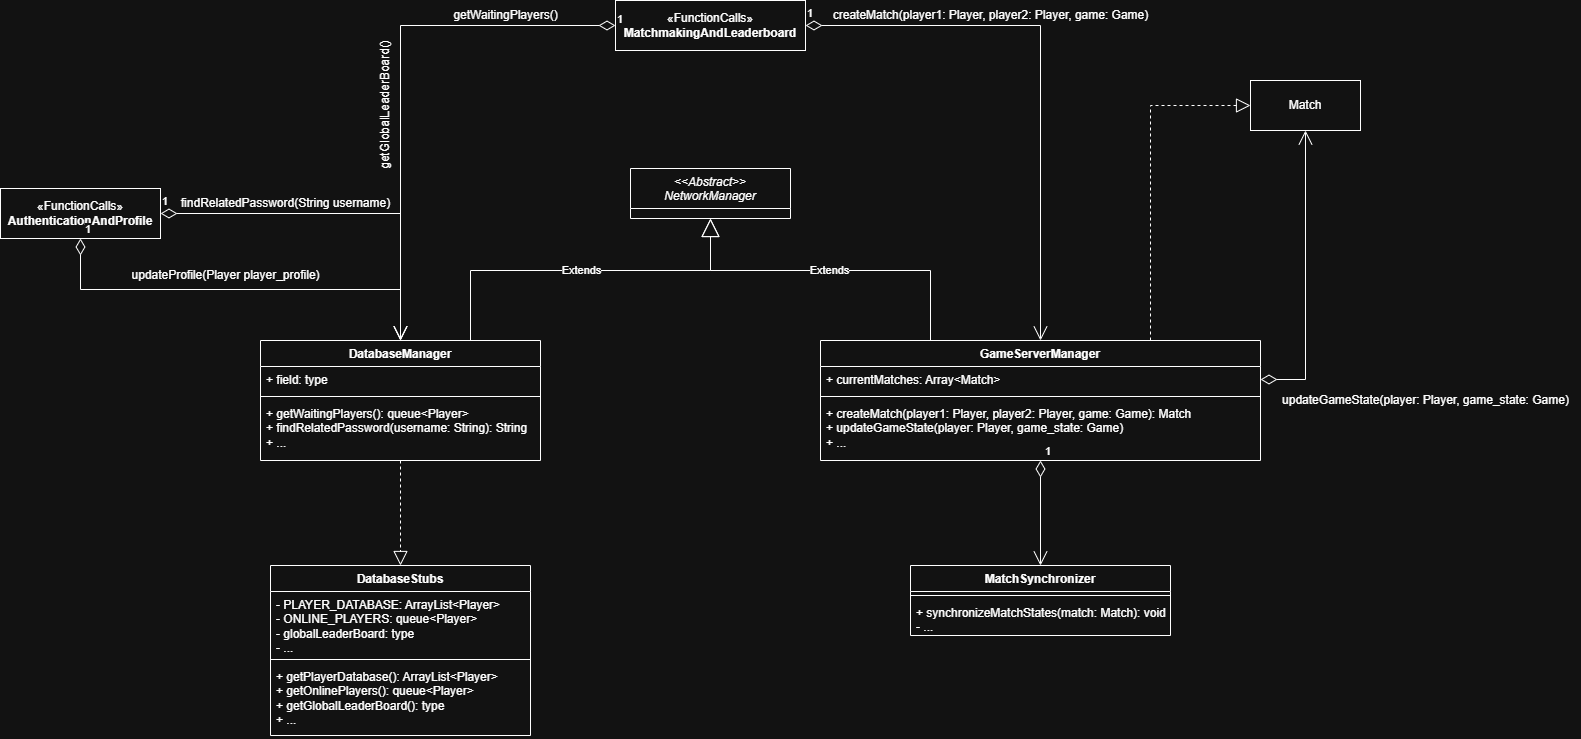

The diagram above was exported from draw.io. Its source (the exported page's mxGraphModel, read from the mxfile embedded in the PNG):
<mxGraphModel dx="2876" dy="1070" grid="1" gridSize="10" guides="1" tooltips="1" connect="1" arrows="1" fold="1" page="1" pageScale="1" pageWidth="827" pageHeight="1169" math="0" shadow="0">
  <root>
    <mxCell id="WIyWlLk6GJQsqaUBKTNV-0" />
    <mxCell id="WIyWlLk6GJQsqaUBKTNV-1" parent="WIyWlLk6GJQsqaUBKTNV-0" />
    <mxCell id="zkfFHV4jXpPFQw0GAbJ--0" value="&lt;&lt;Abstract&gt;&gt;&#10;NetworkManager" style="swimlane;fontStyle=2;align=center;verticalAlign=top;childLayout=stackLayout;horizontal=1;startSize=40;horizontalStack=0;resizeParent=1;resizeLast=0;collapsible=1;marginBottom=0;rounded=0;shadow=0;strokeWidth=1;" parent="WIyWlLk6GJQsqaUBKTNV-1" vertex="1">
      <mxGeometry x="370" y="188" width="160" height="50" as="geometry">
        <mxRectangle x="230" y="140" width="160" height="26" as="alternateBounds" />
      </mxGeometry>
    </mxCell>
    <mxCell id="VLd0et0WoPOrGzT45V3k-0" value="DatabaseManager" style="swimlane;fontStyle=1;align=center;verticalAlign=top;childLayout=stackLayout;horizontal=1;startSize=26;horizontalStack=0;resizeParent=1;resizeParentMax=0;resizeLast=0;collapsible=1;marginBottom=0;whiteSpace=wrap;html=1;" parent="WIyWlLk6GJQsqaUBKTNV-1" vertex="1">
      <mxGeometry y="360" width="280" height="120" as="geometry" />
    </mxCell>
    <mxCell id="VLd0et0WoPOrGzT45V3k-1" value="+ field: type" style="text;strokeColor=none;fillColor=none;align=left;verticalAlign=top;spacingLeft=4;spacingRight=4;overflow=hidden;rotatable=0;points=[[0,0.5],[1,0.5]];portConstraint=eastwest;whiteSpace=wrap;html=1;" parent="VLd0et0WoPOrGzT45V3k-0" vertex="1">
      <mxGeometry y="26" width="280" height="26" as="geometry" />
    </mxCell>
    <mxCell id="VLd0et0WoPOrGzT45V3k-2" value="" style="line;strokeWidth=1;fillColor=none;align=left;verticalAlign=middle;spacingTop=-1;spacingLeft=3;spacingRight=3;rotatable=0;labelPosition=right;points=[];portConstraint=eastwest;strokeColor=inherit;" parent="VLd0et0WoPOrGzT45V3k-0" vertex="1">
      <mxGeometry y="52" width="280" height="8" as="geometry" />
    </mxCell>
    <mxCell id="VLd0et0WoPOrGzT45V3k-3" value="+ getWaitingPlayers(): queue&amp;lt;Player&amp;gt;&lt;div&gt;+ findRelatedPassword(username: String): String&lt;/div&gt;&lt;div&gt;+ ...&lt;br&gt;&lt;div&gt;&lt;br&gt;&lt;/div&gt;&lt;/div&gt;" style="text;strokeColor=none;fillColor=none;align=left;verticalAlign=top;spacingLeft=4;spacingRight=4;overflow=hidden;rotatable=0;points=[[0,0.5],[1,0.5]];portConstraint=eastwest;whiteSpace=wrap;html=1;" parent="VLd0et0WoPOrGzT45V3k-0" vertex="1">
      <mxGeometry y="60" width="280" height="60" as="geometry" />
    </mxCell>
    <mxCell id="VLd0et0WoPOrGzT45V3k-4" value="GameServerManager" style="swimlane;fontStyle=1;align=center;verticalAlign=top;childLayout=stackLayout;horizontal=1;startSize=26;horizontalStack=0;resizeParent=1;resizeParentMax=0;resizeLast=0;collapsible=1;marginBottom=0;whiteSpace=wrap;html=1;" parent="WIyWlLk6GJQsqaUBKTNV-1" vertex="1">
      <mxGeometry x="560" y="360" width="440" height="120" as="geometry" />
    </mxCell>
    <mxCell id="VLd0et0WoPOrGzT45V3k-5" value="+ currentMatches: Array&amp;lt;Match&amp;gt;" style="text;strokeColor=none;fillColor=none;align=left;verticalAlign=top;spacingLeft=4;spacingRight=4;overflow=hidden;rotatable=0;points=[[0,0.5],[1,0.5]];portConstraint=eastwest;whiteSpace=wrap;html=1;" parent="VLd0et0WoPOrGzT45V3k-4" vertex="1">
      <mxGeometry y="26" width="440" height="26" as="geometry" />
    </mxCell>
    <mxCell id="VLd0et0WoPOrGzT45V3k-6" value="" style="line;strokeWidth=1;fillColor=none;align=left;verticalAlign=middle;spacingTop=-1;spacingLeft=3;spacingRight=3;rotatable=0;labelPosition=right;points=[];portConstraint=eastwest;strokeColor=inherit;" parent="VLd0et0WoPOrGzT45V3k-4" vertex="1">
      <mxGeometry y="52" width="440" height="8" as="geometry" />
    </mxCell>
    <mxCell id="VLd0et0WoPOrGzT45V3k-7" value="+ createMatch(player1: Player, player2: Player, game: Game): Match&lt;div&gt;+ updateGameState(player: Player, game_state: Game)&lt;/div&gt;&lt;div&gt;+ ...&lt;/div&gt;" style="text;strokeColor=none;fillColor=none;align=left;verticalAlign=top;spacingLeft=4;spacingRight=4;overflow=hidden;rotatable=0;points=[[0,0.5],[1,0.5]];portConstraint=eastwest;whiteSpace=wrap;html=1;" parent="VLd0et0WoPOrGzT45V3k-4" vertex="1">
      <mxGeometry y="60" width="440" height="60" as="geometry" />
    </mxCell>
    <mxCell id="VLd0et0WoPOrGzT45V3k-14" value="«FunctionCalls»&lt;br&gt;&lt;b&gt;MatchmakingAndLeaderboard&lt;/b&gt;" style="html=1;whiteSpace=wrap;" parent="WIyWlLk6GJQsqaUBKTNV-1" vertex="1">
      <mxGeometry x="355" y="20" width="190" height="50" as="geometry" />
    </mxCell>
    <mxCell id="VLd0et0WoPOrGzT45V3k-18" value="1" style="endArrow=open;html=1;endSize=12;startArrow=diamondThin;startSize=14;startFill=0;edgeStyle=orthogonalEdgeStyle;align=left;verticalAlign=bottom;rounded=0;exitX=1;exitY=0.5;exitDx=0;exitDy=0;entryX=0.5;entryY=0;entryDx=0;entryDy=0;" parent="WIyWlLk6GJQsqaUBKTNV-1" source="VLd0et0WoPOrGzT45V3k-14" target="VLd0et0WoPOrGzT45V3k-4" edge="1">
      <mxGeometry x="-1" y="3" relative="1" as="geometry">
        <mxPoint x="510" y="190" as="sourcePoint" />
        <mxPoint x="670" y="190" as="targetPoint" />
        <Array as="points">
          <mxPoint x="780" y="45" />
        </Array>
      </mxGeometry>
    </mxCell>
    <mxCell id="VLd0et0WoPOrGzT45V3k-19" value="1" style="endArrow=open;html=1;endSize=12;startArrow=diamondThin;startSize=14;startFill=0;edgeStyle=orthogonalEdgeStyle;align=left;verticalAlign=bottom;rounded=0;exitX=0;exitY=0.5;exitDx=0;exitDy=0;entryX=0.5;entryY=0;entryDx=0;entryDy=0;" parent="WIyWlLk6GJQsqaUBKTNV-1" source="VLd0et0WoPOrGzT45V3k-14" target="VLd0et0WoPOrGzT45V3k-0" edge="1">
      <mxGeometry x="-1" y="3" relative="1" as="geometry">
        <mxPoint x="360" y="240" as="sourcePoint" />
        <mxPoint x="520" y="240" as="targetPoint" />
      </mxGeometry>
    </mxCell>
    <mxCell id="VLd0et0WoPOrGzT45V3k-20" value="«FunctionCalls»&lt;div&gt;&lt;b&gt;AuthenticationAndProfile&lt;/b&gt;&lt;/div&gt;" style="html=1;whiteSpace=wrap;" parent="WIyWlLk6GJQsqaUBKTNV-1" vertex="1">
      <mxGeometry x="-260" y="208" width="160" height="50" as="geometry" />
    </mxCell>
    <mxCell id="VLd0et0WoPOrGzT45V3k-21" value="1" style="endArrow=open;html=1;endSize=12;startArrow=diamondThin;startSize=14;startFill=0;edgeStyle=orthogonalEdgeStyle;align=left;verticalAlign=bottom;rounded=0;exitX=1;exitY=0.5;exitDx=0;exitDy=0;entryX=0.5;entryY=0;entryDx=0;entryDy=0;" parent="WIyWlLk6GJQsqaUBKTNV-1" source="VLd0et0WoPOrGzT45V3k-20" target="VLd0et0WoPOrGzT45V3k-0" edge="1">
      <mxGeometry x="-1" y="3" relative="1" as="geometry">
        <mxPoint x="-50" y="200" as="sourcePoint" />
        <mxPoint x="110" y="200" as="targetPoint" />
      </mxGeometry>
    </mxCell>
    <mxCell id="VLd0et0WoPOrGzT45V3k-22" value="getWaitingPlayers()" style="text;html=1;align=center;verticalAlign=middle;resizable=0;points=[];autosize=1;strokeColor=none;fillColor=none;" parent="WIyWlLk6GJQsqaUBKTNV-1" vertex="1">
      <mxGeometry x="180" y="20" width="130" height="30" as="geometry" />
    </mxCell>
    <mxCell id="VLd0et0WoPOrGzT45V3k-23" value="createMatch(player1: Player, player2: Player, game: Game)" style="text;html=1;align=center;verticalAlign=middle;resizable=0;points=[];autosize=1;strokeColor=none;fillColor=none;" parent="WIyWlLk6GJQsqaUBKTNV-1" vertex="1">
      <mxGeometry x="560" y="20" width="340" height="30" as="geometry" />
    </mxCell>
    <mxCell id="VLd0et0WoPOrGzT45V3k-25" value="findRelatedPassword(String username)" style="text;html=1;align=center;verticalAlign=middle;resizable=0;points=[];autosize=1;strokeColor=none;fillColor=none;" parent="WIyWlLk6GJQsqaUBKTNV-1" vertex="1">
      <mxGeometry x="-90" y="208" width="230" height="30" as="geometry" />
    </mxCell>
    <mxCell id="VLd0et0WoPOrGzT45V3k-27" value="DatabaseStubs" style="swimlane;fontStyle=1;align=center;verticalAlign=top;childLayout=stackLayout;horizontal=1;startSize=26;horizontalStack=0;resizeParent=1;resizeParentMax=0;resizeLast=0;collapsible=1;marginBottom=0;whiteSpace=wrap;html=1;" parent="WIyWlLk6GJQsqaUBKTNV-1" vertex="1">
      <mxGeometry x="10" y="585" width="260" height="170" as="geometry" />
    </mxCell>
    <mxCell id="VLd0et0WoPOrGzT45V3k-28" value="&lt;div&gt;&lt;span style=&quot;background-color: transparent; color: light-dark(rgb(0, 0, 0), rgb(255, 255, 255));&quot;&gt;- PLAYER_DATABASE: ArrayList&amp;lt;Player&amp;gt;&lt;/span&gt;&lt;/div&gt;&lt;div&gt;- ONLINE_PLAYERS: queue&amp;lt;Player&amp;gt;&lt;/div&gt;&lt;div&gt;- globalLeaderBoard: type&lt;/div&gt;&lt;div&gt;- ...&lt;/div&gt;" style="text;strokeColor=none;fillColor=none;align=left;verticalAlign=top;spacingLeft=4;spacingRight=4;overflow=hidden;rotatable=0;points=[[0,0.5],[1,0.5]];portConstraint=eastwest;whiteSpace=wrap;html=1;" parent="VLd0et0WoPOrGzT45V3k-27" vertex="1">
      <mxGeometry y="26" width="260" height="64" as="geometry" />
    </mxCell>
    <mxCell id="VLd0et0WoPOrGzT45V3k-29" value="" style="line;strokeWidth=1;fillColor=none;align=left;verticalAlign=middle;spacingTop=-1;spacingLeft=3;spacingRight=3;rotatable=0;labelPosition=right;points=[];portConstraint=eastwest;strokeColor=inherit;" parent="VLd0et0WoPOrGzT45V3k-27" vertex="1">
      <mxGeometry y="90" width="260" height="8" as="geometry" />
    </mxCell>
    <mxCell id="VLd0et0WoPOrGzT45V3k-30" value="&lt;div&gt;+ getPlayerDatabase(): ArrayList&amp;lt;Player&amp;gt;&lt;/div&gt;&lt;div&gt;+ getOnlinePlayers(): queue&amp;lt;Player&amp;gt;&lt;br&gt;&lt;div&gt;+ getGlobalLeaderBoard(): type&lt;/div&gt;&lt;/div&gt;&lt;div&gt;+ ...&lt;/div&gt;" style="text;strokeColor=none;fillColor=none;align=left;verticalAlign=top;spacingLeft=4;spacingRight=4;overflow=hidden;rotatable=0;points=[[0,0.5],[1,0.5]];portConstraint=eastwest;whiteSpace=wrap;html=1;" parent="VLd0et0WoPOrGzT45V3k-27" vertex="1">
      <mxGeometry y="98" width="260" height="72" as="geometry" />
    </mxCell>
    <mxCell id="VLd0et0WoPOrGzT45V3k-35" value="Match" style="html=1;whiteSpace=wrap;" parent="WIyWlLk6GJQsqaUBKTNV-1" vertex="1">
      <mxGeometry x="990" y="100" width="110" height="50" as="geometry" />
    </mxCell>
    <mxCell id="VLd0et0WoPOrGzT45V3k-36" value="" style="endArrow=open;html=1;endSize=12;startArrow=diamondThin;startSize=14;startFill=0;edgeStyle=orthogonalEdgeStyle;align=left;verticalAlign=bottom;rounded=0;exitX=1;exitY=0.5;exitDx=0;exitDy=0;entryX=0.5;entryY=1;entryDx=0;entryDy=0;" parent="WIyWlLk6GJQsqaUBKTNV-1" source="VLd0et0WoPOrGzT45V3k-5" target="VLd0et0WoPOrGzT45V3k-35" edge="1">
      <mxGeometry x="-1" y="3" relative="1" as="geometry">
        <mxPoint x="1080" y="370" as="sourcePoint" />
        <mxPoint x="1120" y="190" as="targetPoint" />
      </mxGeometry>
    </mxCell>
    <mxCell id="VLd0et0WoPOrGzT45V3k-40" value="" style="endArrow=block;dashed=1;endFill=0;endSize=12;html=1;rounded=0;exitX=0.75;exitY=0;exitDx=0;exitDy=0;entryX=0;entryY=0.5;entryDx=0;entryDy=0;" parent="WIyWlLk6GJQsqaUBKTNV-1" source="VLd0et0WoPOrGzT45V3k-4" target="VLd0et0WoPOrGzT45V3k-35" edge="1">
      <mxGeometry width="160" relative="1" as="geometry">
        <mxPoint x="1050" y="320" as="sourcePoint" />
        <mxPoint x="1210" y="320" as="targetPoint" />
        <Array as="points">
          <mxPoint x="890" y="125" />
        </Array>
      </mxGeometry>
    </mxCell>
    <mxCell id="VLd0et0WoPOrGzT45V3k-42" value="updateGameState(player: Player, game_state: Game)" style="text;html=1;align=center;verticalAlign=middle;resizable=0;points=[];autosize=1;strokeColor=none;fillColor=none;rotation=0;" parent="WIyWlLk6GJQsqaUBKTNV-1" vertex="1">
      <mxGeometry x="1010" y="405" width="310" height="30" as="geometry" />
    </mxCell>
    <mxCell id="VLd0et0WoPOrGzT45V3k-43" value="Extends" style="endArrow=block;endSize=16;endFill=0;html=1;rounded=0;exitX=0.75;exitY=0;exitDx=0;exitDy=0;entryX=0.5;entryY=1;entryDx=0;entryDy=0;" parent="WIyWlLk6GJQsqaUBKTNV-1" source="VLd0et0WoPOrGzT45V3k-0" target="zkfFHV4jXpPFQw0GAbJ--0" edge="1">
      <mxGeometry width="160" relative="1" as="geometry">
        <mxPoint x="300" y="370" as="sourcePoint" />
        <mxPoint x="460" y="370" as="targetPoint" />
        <Array as="points">
          <mxPoint x="210" y="290" />
          <mxPoint x="450" y="290" />
        </Array>
      </mxGeometry>
    </mxCell>
    <mxCell id="VLd0et0WoPOrGzT45V3k-44" value="Extends" style="endArrow=block;endSize=16;endFill=0;html=1;rounded=0;exitX=0.25;exitY=0;exitDx=0;exitDy=0;entryX=0.5;entryY=1;entryDx=0;entryDy=0;" parent="WIyWlLk6GJQsqaUBKTNV-1" source="VLd0et0WoPOrGzT45V3k-4" target="zkfFHV4jXpPFQw0GAbJ--0" edge="1">
      <mxGeometry width="160" relative="1" as="geometry">
        <mxPoint x="450" y="340" as="sourcePoint" />
        <mxPoint x="610" y="340" as="targetPoint" />
        <Array as="points">
          <mxPoint x="670" y="290" />
          <mxPoint x="450" y="290" />
        </Array>
      </mxGeometry>
    </mxCell>
    <mxCell id="VLd0et0WoPOrGzT45V3k-45" value="" style="endArrow=block;dashed=1;endFill=0;endSize=12;html=1;rounded=0;entryX=0.5;entryY=0;entryDx=0;entryDy=0;" parent="WIyWlLk6GJQsqaUBKTNV-1" source="VLd0et0WoPOrGzT45V3k-0" target="VLd0et0WoPOrGzT45V3k-27" edge="1">
      <mxGeometry width="160" relative="1" as="geometry">
        <mxPoint x="140" y="450" as="sourcePoint" />
        <mxPoint x="300" y="450" as="targetPoint" />
      </mxGeometry>
    </mxCell>
    <mxCell id="ezPlxJUtgZDVh-8k6Id7-4" value="1" style="endArrow=open;html=1;endSize=12;startArrow=diamondThin;startSize=14;startFill=0;edgeStyle=orthogonalEdgeStyle;align=left;verticalAlign=bottom;rounded=0;exitX=0.5;exitY=1;exitDx=0;exitDy=0;" edge="1" parent="WIyWlLk6GJQsqaUBKTNV-1" source="VLd0et0WoPOrGzT45V3k-20" target="VLd0et0WoPOrGzT45V3k-0">
      <mxGeometry x="-1" y="3" relative="1" as="geometry">
        <mxPoint x="-240" y="340" as="sourcePoint" />
        <mxPoint x="-80" y="340" as="targetPoint" />
      </mxGeometry>
    </mxCell>
    <mxCell id="ezPlxJUtgZDVh-8k6Id7-5" value="updateProfile(Player player_profile)" style="text;html=1;align=center;verticalAlign=middle;resizable=0;points=[];autosize=1;strokeColor=none;fillColor=none;" vertex="1" parent="WIyWlLk6GJQsqaUBKTNV-1">
      <mxGeometry x="-140" y="280" width="210" height="30" as="geometry" />
    </mxCell>
    <mxCell id="ezPlxJUtgZDVh-8k6Id7-7" value="getGlobalLeaderBoard()" style="text;html=1;align=center;verticalAlign=middle;resizable=0;points=[];autosize=1;strokeColor=none;fillColor=none;rotation=-90;" vertex="1" parent="WIyWlLk6GJQsqaUBKTNV-1">
      <mxGeometry x="50" y="110" width="150" height="30" as="geometry" />
    </mxCell>
    <mxCell id="ezPlxJUtgZDVh-8k6Id7-8" value="MatchSynchronizer" style="swimlane;fontStyle=1;align=center;verticalAlign=top;childLayout=stackLayout;horizontal=1;startSize=26;horizontalStack=0;resizeParent=1;resizeParentMax=0;resizeLast=0;collapsible=1;marginBottom=0;whiteSpace=wrap;html=1;" vertex="1" parent="WIyWlLk6GJQsqaUBKTNV-1">
      <mxGeometry x="650" y="585" width="260" height="70" as="geometry" />
    </mxCell>
    <mxCell id="ezPlxJUtgZDVh-8k6Id7-10" value="" style="line;strokeWidth=1;fillColor=none;align=left;verticalAlign=middle;spacingTop=-1;spacingLeft=3;spacingRight=3;rotatable=0;labelPosition=right;points=[];portConstraint=eastwest;strokeColor=inherit;" vertex="1" parent="ezPlxJUtgZDVh-8k6Id7-8">
      <mxGeometry y="26" width="260" height="8" as="geometry" />
    </mxCell>
    <mxCell id="ezPlxJUtgZDVh-8k6Id7-11" value="+ synchronizeMatchStates(match: Match): void&lt;div&gt;- ...&lt;/div&gt;" style="text;strokeColor=none;fillColor=none;align=left;verticalAlign=top;spacingLeft=4;spacingRight=4;overflow=hidden;rotatable=0;points=[[0,0.5],[1,0.5]];portConstraint=eastwest;whiteSpace=wrap;html=1;" vertex="1" parent="ezPlxJUtgZDVh-8k6Id7-8">
      <mxGeometry y="34" width="260" height="36" as="geometry" />
    </mxCell>
    <mxCell id="ezPlxJUtgZDVh-8k6Id7-13" value="1" style="endArrow=open;html=1;endSize=12;startArrow=diamondThin;startSize=14;startFill=0;edgeStyle=orthogonalEdgeStyle;align=left;verticalAlign=bottom;rounded=0;entryX=0.5;entryY=0;entryDx=0;entryDy=0;" edge="1" parent="WIyWlLk6GJQsqaUBKTNV-1" source="VLd0et0WoPOrGzT45V3k-4" target="ezPlxJUtgZDVh-8k6Id7-8">
      <mxGeometry x="-1" y="3" relative="1" as="geometry">
        <mxPoint x="570" y="430" as="sourcePoint" />
        <mxPoint x="730" y="430" as="targetPoint" />
      </mxGeometry>
    </mxCell>
  </root>
</mxGraphModel>